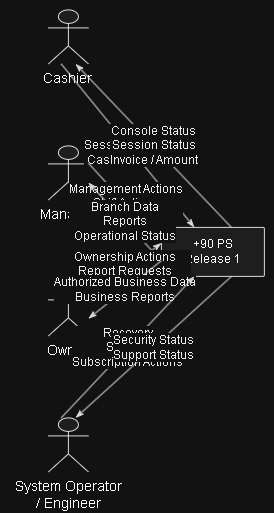

The diagram above was exported from draw.io. Its source (the exported page's mxGraphModel, read from the mxfile embedded in the PNG):
<mxGraphModel dx="1410" dy="676" grid="0" gridSize="10" guides="1" tooltips="1" connect="1" arrows="1" fold="1" page="0" pageScale="1" pageWidth="850" pageHeight="1100" math="0" shadow="0">
  <root>
    <mxCell id="0" />
    <mxCell id="1" parent="0" />
    <UserObject label="" plantUmlData="{&#10;  &quot;data&quot;: &quot;@startuml\nleft to right direction\n\nskinparam shadowing false\nskinparam defaultTextAlignment center\n\nactor Cashier\nactor Manager\nactor Owner\nactor \&quot;System Operator\\n/ Engineer\&quot; as Engineer\n\nrectangle \&quot;+90 PS\\nRelease 1\&quot; as System\n\nCashier --&gt; System : PIN\\nSession Actions\\nCash Payment\nSystem --&gt; Cashier : Console Status\\nSession Status\\nInvoice / Amount\n\nManager --&gt; System : Management Actions\\nShift Actions\\nProtected Actions\nSystem --&gt; Manager : Branch Data\\nReports\\nOperational Status\n\nOwner --&gt; System : Ownership Actions\\nReport Requests\\nProtected Administration\nSystem --&gt; Owner : Authorized Business Data\\nBusiness Reports\n\nEngineer --&gt; System : Recovery\\nSupport\\nSubscription Actions\nSystem --&gt; Engineer : Security Status\\nSupport Status\n\n@enduml&quot;,&#10;  &quot;config&quot;: null&#10;}" id="HHnTdwlOh37rebwqDxO2-755">
      <mxCell connectable="0" parent="1" style="group;transparentBounds=1;editIcon=1;lockedGroup=0;groupPadding=10;" vertex="1">
        <mxGeometry as="geometry" />
      </mxCell>
    </UserObject>
    <UserObject label="" plantUmlId="n_0" plantUmlBaseStyle="shape=umlActor;html=1;fillColor=#F1F1F1;strokeColor=#181818;shadow=0;align=center;" plantUmlBaseValue="" id="HHnTdwlOh37rebwqDxO2-756">
      <mxCell parent="HHnTdwlOh37rebwqDxO2-755" style="shape=umlActor;html=1;fillColor=#F1F1F1;strokeColor=#181818;shadow=0;align=center;" vertex="1">
        <mxGeometry height="54" width="40" x="68" y="30" as="geometry" />
      </mxCell>
    </UserObject>
    <UserObject label="Cashier" plantUmlId="cap_1" plantUmlBaseStyle="text;html=1;strokeColor=none;fillColor=none;align=center;verticalAlign=top;fontSize=14;whiteSpace=wrap;" plantUmlBaseValue="Cashier" id="HHnTdwlOh37rebwqDxO2-757">
      <mxCell parent="HHnTdwlOh37rebwqDxO2-755" style="text;html=1;strokeColor=none;fillColor=none;align=center;verticalAlign=top;fontSize=14;whiteSpace=wrap;" vertex="1">
        <mxGeometry height="22" width="57" x="59.5" y="84" as="geometry" />
      </mxCell>
    </UserObject>
    <UserObject label="" plantUmlId="n_2" plantUmlBaseStyle="shape=umlActor;html=1;fillColor=#F1F1F1;strokeColor=#181818;shadow=0;align=center;" plantUmlBaseValue="" id="HHnTdwlOh37rebwqDxO2-758">
      <mxCell parent="HHnTdwlOh37rebwqDxO2-755" style="shape=umlActor;html=1;fillColor=#F1F1F1;strokeColor=#181818;shadow=0;align=center;" vertex="1">
        <mxGeometry height="54" width="40" x="68" y="166" as="geometry" />
      </mxCell>
    </UserObject>
    <UserObject label="Manager" plantUmlId="cap_3" plantUmlBaseStyle="text;html=1;strokeColor=none;fillColor=none;align=center;verticalAlign=top;fontSize=14;whiteSpace=wrap;" plantUmlBaseValue="Manager" id="HHnTdwlOh37rebwqDxO2-759">
      <mxCell parent="HHnTdwlOh37rebwqDxO2-755" style="text;html=1;strokeColor=none;fillColor=none;align=center;verticalAlign=top;fontSize=14;whiteSpace=wrap;" vertex="1">
        <mxGeometry height="22" width="64" x="56" y="220" as="geometry" />
      </mxCell>
    </UserObject>
    <UserObject label="" plantUmlId="n_4" plantUmlBaseStyle="shape=umlActor;html=1;fillColor=#F1F1F1;strokeColor=#181818;shadow=0;align=center;" plantUmlBaseValue="" id="HHnTdwlOh37rebwqDxO2-760">
      <mxCell parent="HHnTdwlOh37rebwqDxO2-755" style="shape=umlActor;html=1;fillColor=#F1F1F1;strokeColor=#181818;shadow=0;align=center;" vertex="1">
        <mxGeometry height="54" width="40" x="68" y="302" as="geometry" />
      </mxCell>
    </UserObject>
    <UserObject label="Owner" plantUmlId="cap_5" plantUmlBaseStyle="text;html=1;strokeColor=none;fillColor=none;align=center;verticalAlign=top;fontSize=14;whiteSpace=wrap;" plantUmlBaseValue="Owner" id="HHnTdwlOh37rebwqDxO2-761">
      <mxCell parent="HHnTdwlOh37rebwqDxO2-755" style="text;html=1;strokeColor=none;fillColor=none;align=center;verticalAlign=top;fontSize=14;whiteSpace=wrap;" vertex="1">
        <mxGeometry height="22" width="49" x="63.5" y="356" as="geometry" />
      </mxCell>
    </UserObject>
    <UserObject label="" plantUmlId="n_6" plantUmlBaseStyle="shape=umlActor;html=1;fillColor=#F1F1F1;strokeColor=#181818;shadow=0;align=center;" plantUmlBaseValue="" id="HHnTdwlOh37rebwqDxO2-762">
      <mxCell parent="HHnTdwlOh37rebwqDxO2-755" style="shape=umlActor;html=1;fillColor=#F1F1F1;strokeColor=#181818;shadow=0;align=center;" vertex="1">
        <mxGeometry height="54" width="40" x="68" y="438" as="geometry" />
      </mxCell>
    </UserObject>
    <UserObject label="System Operator&#10;/ Engineer" plantUmlId="cap_7" plantUmlBaseStyle="text;html=1;strokeColor=none;fillColor=none;align=center;verticalAlign=top;fontSize=14;whiteSpace=wrap;" plantUmlBaseValue="System Operator&#10;/ Engineer" id="HHnTdwlOh37rebwqDxO2-763">
      <mxCell parent="HHnTdwlOh37rebwqDxO2-755" style="text;html=1;strokeColor=none;fillColor=none;align=center;verticalAlign=top;fontSize=14;whiteSpace=wrap;" vertex="1">
        <mxGeometry height="22" width="116" x="30" y="492" as="geometry" />
      </mxCell>
    </UserObject>
    <UserObject label="+90 PS&#10;Release 1" plantUmlId="n_8" plantUmlBaseStyle="rounded=1;absoluteArcSize=1;arcSize=3;strokeWidth=1;fillColor=#F1F1F1;strokeColor=#181818;whiteSpace=wrap;shadow=0;align=center;" plantUmlBaseValue="+90 PS&#10;Release 1" id="HHnTdwlOh37rebwqDxO2-764">
      <mxCell parent="HHnTdwlOh37rebwqDxO2-755" style="rounded=1;absoluteArcSize=1;arcSize=3;strokeWidth=1;fillColor=#F1F1F1;strokeColor=#181818;whiteSpace=wrap;shadow=0;align=center;" vertex="1">
        <mxGeometry height="49" width="103" x="181" y="247.5" as="geometry" />
      </mxCell>
    </UserObject>
    <UserObject label="PIN&#10;Session Actions&#10;Cash Payment" plantUmlId="e_9" plantUmlBaseStyle="strokeColor=#181818;fontColor=#000000;fontSize=12;html=1;labelBackgroundColor=#FFFFFF;endArrow=classicThin;endFill=1;exitX=0.32;exitY=1;exitDx=0;exitDy=0;entryX=0.32;entryY=0;entryDx=0;entryDy=0;align=center;curved=0;rounded=0;endSize=6;sourcePerimeterSpacing=0;targetPerimeterSpacing=0;" plantUmlBaseValue="PIN&#10;Session Actions&#10;Cash Payment" id="HHnTdwlOh37rebwqDxO2-765">
      <mxCell edge="1" parent="HHnTdwlOh37rebwqDxO2-755" source="HHnTdwlOh37rebwqDxO2-756" style="strokeColor=#181818;fontColor=#000000;fontSize=12;html=1;labelBackgroundColor=#FFFFFF;endArrow=classicThin;endFill=1;exitX=0.32;exitY=1;exitDx=0;exitDy=0;entryX=0.32;entryY=0;entryDx=0;entryDy=0;align=center;curved=0;rounded=0;endSize=6;sourcePerimeterSpacing=0;targetPerimeterSpacing=0;" target="HHnTdwlOh37rebwqDxO2-764">
        <mxGeometry relative="1" as="geometry" />
      </mxCell>
    </UserObject>
    <UserObject label="Console Status&#10;Session Status&#10;Invoice / Amount" plantUmlId="e_10" plantUmlBaseStyle="strokeColor=#181818;fontColor=#000000;fontSize=12;html=1;labelBackgroundColor=#FFFFFF;endArrow=classicThin;endFill=1;exitX=0.68;exitY=0;exitDx=0;exitDy=0;entryX=0.68;entryY=1;entryDx=0;entryDy=0;align=center;curved=0;rounded=0;endSize=6;sourcePerimeterSpacing=0;targetPerimeterSpacing=0;" plantUmlBaseValue="Console Status&#10;Session Status&#10;Invoice / Amount" id="HHnTdwlOh37rebwqDxO2-766">
      <mxCell edge="1" parent="HHnTdwlOh37rebwqDxO2-755" source="HHnTdwlOh37rebwqDxO2-764" style="strokeColor=#181818;fontColor=#000000;fontSize=12;html=1;labelBackgroundColor=#FFFFFF;endArrow=classicThin;endFill=1;exitX=0.68;exitY=0;exitDx=0;exitDy=0;entryX=0.68;entryY=1;entryDx=0;entryDy=0;align=center;curved=0;rounded=0;endSize=6;sourcePerimeterSpacing=0;targetPerimeterSpacing=0;" target="HHnTdwlOh37rebwqDxO2-756">
        <mxGeometry relative="1" as="geometry" />
      </mxCell>
    </UserObject>
    <UserObject label="Management Actions&#10;Shift Actions&#10;Protected Actions" plantUmlId="e_11" plantUmlBaseStyle="strokeColor=#181818;fontColor=#000000;fontSize=12;html=1;labelBackgroundColor=#FFFFFF;endArrow=classicThin;endFill=1;exitX=1;exitY=0.32;exitDx=0;exitDy=0;entryX=0;entryY=0.32;entryDx=0;entryDy=0;align=center;curved=0;rounded=0;endSize=6;sourcePerimeterSpacing=0;targetPerimeterSpacing=0;" plantUmlBaseValue="Management Actions&#10;Shift Actions&#10;Protected Actions" id="HHnTdwlOh37rebwqDxO2-767">
      <mxCell edge="1" parent="HHnTdwlOh37rebwqDxO2-755" source="HHnTdwlOh37rebwqDxO2-758" style="strokeColor=#181818;fontColor=#000000;fontSize=12;html=1;labelBackgroundColor=#FFFFFF;endArrow=classicThin;endFill=1;exitX=1;exitY=0.32;exitDx=0;exitDy=0;entryX=0;entryY=0.32;entryDx=0;entryDy=0;align=center;curved=0;rounded=0;endSize=6;sourcePerimeterSpacing=0;targetPerimeterSpacing=0;" target="HHnTdwlOh37rebwqDxO2-764">
        <mxGeometry relative="1" as="geometry" />
      </mxCell>
    </UserObject>
    <UserObject label="Branch Data&#10;Reports&#10;Operational Status" plantUmlId="e_12" plantUmlBaseStyle="strokeColor=#181818;fontColor=#000000;fontSize=12;html=1;labelBackgroundColor=#FFFFFF;endArrow=classicThin;endFill=1;exitX=0;exitY=0.68;exitDx=0;exitDy=0;entryX=1;entryY=0.68;entryDx=0;entryDy=0;align=center;curved=0;rounded=0;endSize=6;sourcePerimeterSpacing=0;targetPerimeterSpacing=0;" plantUmlBaseValue="Branch Data&#10;Reports&#10;Operational Status" id="HHnTdwlOh37rebwqDxO2-768">
      <mxCell edge="1" parent="HHnTdwlOh37rebwqDxO2-755" source="HHnTdwlOh37rebwqDxO2-764" style="strokeColor=#181818;fontColor=#000000;fontSize=12;html=1;labelBackgroundColor=#FFFFFF;endArrow=classicThin;endFill=1;exitX=0;exitY=0.68;exitDx=0;exitDy=0;entryX=1;entryY=0.68;entryDx=0;entryDy=0;align=center;curved=0;rounded=0;endSize=6;sourcePerimeterSpacing=0;targetPerimeterSpacing=0;" target="HHnTdwlOh37rebwqDxO2-758">
        <mxGeometry relative="1" as="geometry" />
      </mxCell>
    </UserObject>
    <UserObject label="Ownership Actions&#10;Report Requests&#10;Protected Administration" plantUmlId="e_13" plantUmlBaseStyle="strokeColor=#181818;fontColor=#000000;fontSize=12;html=1;labelBackgroundColor=#FFFFFF;endArrow=classicThin;endFill=1;exitX=1;exitY=0.32;exitDx=0;exitDy=0;entryX=0;entryY=0.32;entryDx=0;entryDy=0;align=center;curved=0;rounded=0;endSize=6;sourcePerimeterSpacing=0;targetPerimeterSpacing=0;" plantUmlBaseValue="Ownership Actions&#10;Report Requests&#10;Protected Administration" id="HHnTdwlOh37rebwqDxO2-769">
      <mxCell edge="1" parent="HHnTdwlOh37rebwqDxO2-755" source="HHnTdwlOh37rebwqDxO2-760" style="strokeColor=#181818;fontColor=#000000;fontSize=12;html=1;labelBackgroundColor=#FFFFFF;endArrow=classicThin;endFill=1;exitX=1;exitY=0.32;exitDx=0;exitDy=0;entryX=0;entryY=0.32;entryDx=0;entryDy=0;align=center;curved=0;rounded=0;endSize=6;sourcePerimeterSpacing=0;targetPerimeterSpacing=0;" target="HHnTdwlOh37rebwqDxO2-764">
        <mxGeometry relative="1" as="geometry" />
      </mxCell>
    </UserObject>
    <UserObject label="Authorized Business Data&#10;Business Reports" plantUmlId="e_14" plantUmlBaseStyle="strokeColor=#181818;fontColor=#000000;fontSize=12;html=1;labelBackgroundColor=#FFFFFF;endArrow=classicThin;endFill=1;exitX=0;exitY=0.68;exitDx=0;exitDy=0;entryX=1;entryY=0.68;entryDx=0;entryDy=0;align=center;curved=0;rounded=0;endSize=6;sourcePerimeterSpacing=0;targetPerimeterSpacing=0;" plantUmlBaseValue="Authorized Business Data&#10;Business Reports" id="HHnTdwlOh37rebwqDxO2-770">
      <mxCell edge="1" parent="HHnTdwlOh37rebwqDxO2-755" source="HHnTdwlOh37rebwqDxO2-764" style="strokeColor=#181818;fontColor=#000000;fontSize=12;html=1;labelBackgroundColor=#FFFFFF;endArrow=classicThin;endFill=1;exitX=0;exitY=0.68;exitDx=0;exitDy=0;entryX=1;entryY=0.68;entryDx=0;entryDy=0;align=center;curved=0;rounded=0;endSize=6;sourcePerimeterSpacing=0;targetPerimeterSpacing=0;" target="HHnTdwlOh37rebwqDxO2-760">
        <mxGeometry relative="1" as="geometry" />
      </mxCell>
    </UserObject>
    <UserObject label="Recovery&#10;Support&#10;Subscription Actions" plantUmlId="e_15" plantUmlBaseStyle="strokeColor=#181818;fontColor=#000000;fontSize=12;html=1;labelBackgroundColor=#FFFFFF;endArrow=classicThin;endFill=1;exitX=0.32;exitY=0;exitDx=0;exitDy=0;entryX=0.32;entryY=1;entryDx=0;entryDy=0;align=center;curved=0;rounded=0;endSize=6;sourcePerimeterSpacing=0;targetPerimeterSpacing=0;" plantUmlBaseValue="Recovery&#10;Support&#10;Subscription Actions" id="HHnTdwlOh37rebwqDxO2-771">
      <mxCell edge="1" parent="HHnTdwlOh37rebwqDxO2-755" source="HHnTdwlOh37rebwqDxO2-762" style="strokeColor=#181818;fontColor=#000000;fontSize=12;html=1;labelBackgroundColor=#FFFFFF;endArrow=classicThin;endFill=1;exitX=0.32;exitY=0;exitDx=0;exitDy=0;entryX=0.32;entryY=1;entryDx=0;entryDy=0;align=center;curved=0;rounded=0;endSize=6;sourcePerimeterSpacing=0;targetPerimeterSpacing=0;" target="HHnTdwlOh37rebwqDxO2-764">
        <mxGeometry relative="1" as="geometry" />
      </mxCell>
    </UserObject>
    <UserObject label="Security Status&#10;Support Status" plantUmlId="e_16" plantUmlBaseStyle="strokeColor=#181818;fontColor=#000000;fontSize=12;html=1;labelBackgroundColor=#FFFFFF;endArrow=classicThin;endFill=1;exitX=0.68;exitY=1;exitDx=0;exitDy=0;entryX=0.68;entryY=0;entryDx=0;entryDy=0;align=center;curved=0;rounded=0;endSize=6;sourcePerimeterSpacing=0;targetPerimeterSpacing=0;" plantUmlBaseValue="Security Status&#10;Support Status" id="HHnTdwlOh37rebwqDxO2-772">
      <mxCell edge="1" parent="HHnTdwlOh37rebwqDxO2-755" source="HHnTdwlOh37rebwqDxO2-764" style="strokeColor=#181818;fontColor=#000000;fontSize=12;html=1;labelBackgroundColor=#FFFFFF;endArrow=classicThin;endFill=1;exitX=0.68;exitY=1;exitDx=0;exitDy=0;entryX=0.68;entryY=0;entryDx=0;entryDy=0;align=center;curved=0;rounded=0;endSize=6;sourcePerimeterSpacing=0;targetPerimeterSpacing=0;" target="HHnTdwlOh37rebwqDxO2-762">
        <mxGeometry relative="1" as="geometry" />
      </mxCell>
    </UserObject>
  </root>
</mxGraphModel>